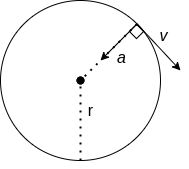

The diagram above was exported from draw.io. Its source (the exported page's mxGraphModel, read from the mxfile embedded in the PNG):
<mxGraphModel dx="525" dy="414" grid="1" gridSize="10" guides="1" tooltips="1" connect="1" arrows="1" fold="1" page="1" pageScale="1" pageWidth="1169" pageHeight="827" math="0" shadow="0">
  <root>
    <mxCell id="0" />
    <mxCell id="1" parent="0" />
    <mxCell id="TbDYrwTT3DrlM4QjIatd-1" value="" style="ellipse;whiteSpace=wrap;html=1;aspect=fixed;fillColor=none;" parent="1" vertex="1">
      <mxGeometry x="40" y="40" width="160" height="160" as="geometry" />
    </mxCell>
    <mxCell id="TbDYrwTT3DrlM4QjIatd-2" value="" style="endArrow=oval;dashed=1;html=1;dashPattern=1 3;strokeWidth=2;rounded=0;exitX=0.5;exitY=1;exitDx=0;exitDy=0;entryX=0.5;entryY=0.5;entryDx=0;entryDy=0;entryPerimeter=0;endFill=1;" parent="1" source="TbDYrwTT3DrlM4QjIatd-1" target="TbDYrwTT3DrlM4QjIatd-1" edge="1">
      <mxGeometry width="50" height="50" relative="1" as="geometry">
        <mxPoint x="540" y="470" as="sourcePoint" />
        <mxPoint x="590" y="420" as="targetPoint" />
      </mxGeometry>
    </mxCell>
    <mxCell id="TbDYrwTT3DrlM4QjIatd-3" value="r" style="edgeLabel;html=1;align=center;verticalAlign=middle;resizable=0;points=[];fontSize=16;labelBackgroundColor=none;" parent="TbDYrwTT3DrlM4QjIatd-2" vertex="1" connectable="0">
      <mxGeometry x="-0.325" relative="1" as="geometry">
        <mxPoint x="10" y="-23" as="offset" />
      </mxGeometry>
    </mxCell>
    <mxCell id="TbDYrwTT3DrlM4QjIatd-4" value="" style="endArrow=oval;dashed=1;html=1;dashPattern=1 3;strokeWidth=2;rounded=0;exitX=1;exitY=0;exitDx=0;exitDy=0;endFill=1;" parent="1" source="TbDYrwTT3DrlM4QjIatd-1" edge="1">
      <mxGeometry width="50" height="50" relative="1" as="geometry">
        <mxPoint x="130" y="210" as="sourcePoint" />
        <mxPoint x="120" y="120" as="targetPoint" />
      </mxGeometry>
    </mxCell>
    <mxCell id="TbDYrwTT3DrlM4QjIatd-9" value="" style="endArrow=classic;html=1;rounded=0;fontSize=16;exitX=1;exitY=0;exitDx=0;exitDy=0;labelBackgroundColor=none;" parent="1" source="TbDYrwTT3DrlM4QjIatd-1" edge="1">
      <mxGeometry width="50" height="50" relative="1" as="geometry">
        <mxPoint x="240" y="160" as="sourcePoint" />
        <mxPoint x="140" y="100" as="targetPoint" />
      </mxGeometry>
    </mxCell>
    <mxCell id="TbDYrwTT3DrlM4QjIatd-12" value="&lt;i&gt;a&lt;/i&gt;" style="edgeLabel;html=1;align=center;verticalAlign=middle;resizable=0;points=[];fontSize=16;labelBackgroundColor=none;" parent="TbDYrwTT3DrlM4QjIatd-9" vertex="1" connectable="0">
      <mxGeometry x="0.8086" relative="1" as="geometry">
        <mxPoint x="17" as="offset" />
      </mxGeometry>
    </mxCell>
    <mxCell id="TbDYrwTT3DrlM4QjIatd-10" value="" style="endArrow=classic;html=1;rounded=0;fontSize=16;exitX=1;exitY=0;exitDx=0;exitDy=0;" parent="1" source="TbDYrwTT3DrlM4QjIatd-1" edge="1">
      <mxGeometry width="50" height="50" relative="1" as="geometry">
        <mxPoint x="200" y="70" as="sourcePoint" />
        <mxPoint x="220" y="110" as="targetPoint" />
      </mxGeometry>
    </mxCell>
    <mxCell id="TbDYrwTT3DrlM4QjIatd-11" value="&lt;i&gt;v&lt;/i&gt;" style="edgeLabel;html=1;align=center;verticalAlign=middle;resizable=0;points=[];fontSize=16;labelBackgroundColor=none;" parent="TbDYrwTT3DrlM4QjIatd-10" vertex="1" connectable="0">
      <mxGeometry x="0.4538" relative="1" as="geometry">
        <mxPoint x="-5" y="-22" as="offset" />
      </mxGeometry>
    </mxCell>
    <mxCell id="TbDYrwTT3DrlM4QjIatd-14" value="" style="whiteSpace=wrap;html=1;aspect=fixed;labelBackgroundColor=none;fontSize=16;fillColor=none;rotation=45;" parent="1" vertex="1">
      <mxGeometry x="171" y="66" width="10" height="10" as="geometry" />
    </mxCell>
  </root>
</mxGraphModel>